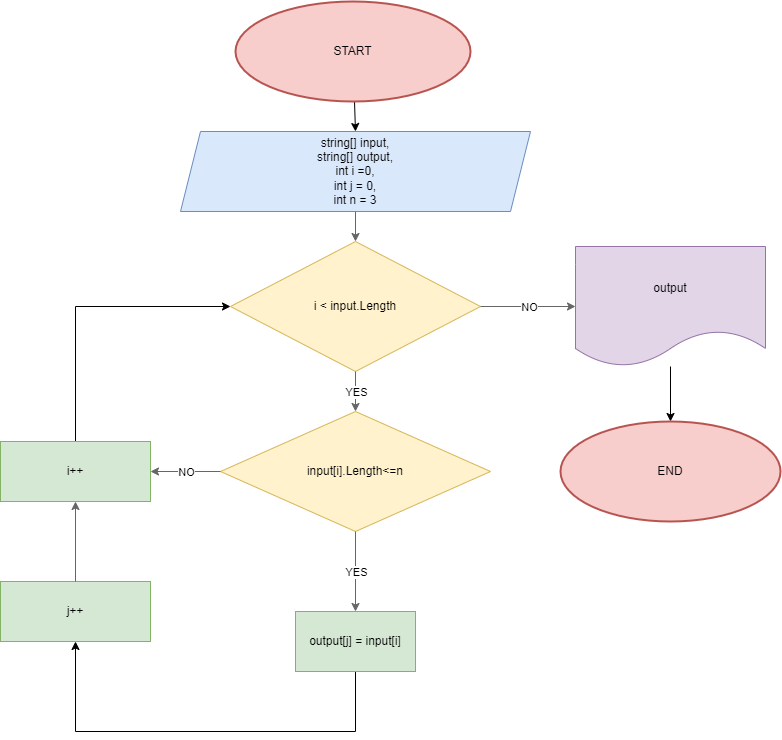

The diagram above was exported from draw.io. Its source (the exported page's mxGraphModel, read from the mxfile embedded in the PNG):
<mxGraphModel dx="868" dy="2763" grid="1" gridSize="10" guides="1" tooltips="1" connect="1" arrows="1" fold="1" page="1" pageScale="1" pageWidth="827" pageHeight="1169" math="0" shadow="0">
  <root>
    <mxCell id="0" />
    <mxCell id="1" parent="0" />
    <mxCell id="HPi3VQC5_NvZjBV9qOlQ-2" value="string[] input,&lt;br&gt;string[] output,&lt;br&gt;int i =0,&lt;br&gt;int j = 0,&lt;br&gt;int n = 3" style="shape=parallelogram;perimeter=parallelogramPerimeter;whiteSpace=wrap;html=1;fixedSize=1;fillColor=#dae8fc;strokeColor=#6c8ebf;" vertex="1" parent="1">
      <mxGeometry x="220" y="-2180" width="350" height="80" as="geometry" />
    </mxCell>
    <mxCell id="HPi3VQC5_NvZjBV9qOlQ-3" value="" style="endArrow=classic;html=1;exitX=0.5;exitY=1;exitDx=0;exitDy=0;entryX=0.5;entryY=0;entryDx=0;entryDy=0;" edge="1" parent="1" target="HPi3VQC5_NvZjBV9qOlQ-2">
      <mxGeometry width="50" height="50" relative="1" as="geometry">
        <mxPoint x="394" y="-2210" as="sourcePoint" />
        <mxPoint x="340" y="-2190" as="targetPoint" />
      </mxGeometry>
    </mxCell>
    <mxCell id="HPi3VQC5_NvZjBV9qOlQ-4" value="i &amp;lt; input.Length" style="rhombus;whiteSpace=wrap;html=1;fillColor=#fff2cc;strokeColor=#d6b656;" vertex="1" parent="1">
      <mxGeometry x="270" y="-2070" width="250" height="130" as="geometry" />
    </mxCell>
    <mxCell id="HPi3VQC5_NvZjBV9qOlQ-5" value="" style="endArrow=classic;html=1;entryX=0.5;entryY=0;entryDx=0;entryDy=0;exitX=0.5;exitY=1;exitDx=0;exitDy=0;fillColor=#f5f5f5;strokeColor=#666666;" edge="1" parent="1" source="HPi3VQC5_NvZjBV9qOlQ-2" target="HPi3VQC5_NvZjBV9qOlQ-4">
      <mxGeometry width="50" height="50" relative="1" as="geometry">
        <mxPoint x="380" y="-2100" as="sourcePoint" />
        <mxPoint x="430" y="-2150" as="targetPoint" />
      </mxGeometry>
    </mxCell>
    <mxCell id="HPi3VQC5_NvZjBV9qOlQ-6" value="" style="endArrow=classic;html=1;entryX=0;entryY=0.5;entryDx=0;entryDy=0;exitX=1;exitY=0.5;exitDx=0;exitDy=0;fillColor=#f5f5f5;strokeColor=#666666;" edge="1" parent="1" source="HPi3VQC5_NvZjBV9qOlQ-4" target="HPi3VQC5_NvZjBV9qOlQ-23">
      <mxGeometry relative="1" as="geometry">
        <mxPoint x="460" y="-2010" as="sourcePoint" />
        <mxPoint x="520" y="-2020" as="targetPoint" />
      </mxGeometry>
    </mxCell>
    <mxCell id="HPi3VQC5_NvZjBV9qOlQ-7" value="NO" style="edgeLabel;resizable=0;html=1;align=center;verticalAlign=middle;" connectable="0" vertex="1" parent="HPi3VQC5_NvZjBV9qOlQ-6">
      <mxGeometry relative="1" as="geometry" />
    </mxCell>
    <mxCell id="HPi3VQC5_NvZjBV9qOlQ-10" value="input[i].Length&amp;lt;=n" style="rhombus;whiteSpace=wrap;html=1;fillColor=#fff2cc;strokeColor=#d6b656;" vertex="1" parent="1">
      <mxGeometry x="260" y="-1900" width="270" height="120" as="geometry" />
    </mxCell>
    <mxCell id="HPi3VQC5_NvZjBV9qOlQ-11" value="" style="endArrow=classic;html=1;exitX=0.5;exitY=1;exitDx=0;exitDy=0;entryX=0.5;entryY=0;entryDx=0;entryDy=0;fillColor=#f5f5f5;strokeColor=#666666;" edge="1" parent="1" source="HPi3VQC5_NvZjBV9qOlQ-4" target="HPi3VQC5_NvZjBV9qOlQ-10">
      <mxGeometry relative="1" as="geometry">
        <mxPoint x="360" y="-1880" as="sourcePoint" />
        <mxPoint x="460" y="-1880" as="targetPoint" />
      </mxGeometry>
    </mxCell>
    <mxCell id="HPi3VQC5_NvZjBV9qOlQ-12" value="YES" style="edgeLabel;resizable=0;html=1;align=center;verticalAlign=middle;" connectable="0" vertex="1" parent="HPi3VQC5_NvZjBV9qOlQ-11">
      <mxGeometry relative="1" as="geometry" />
    </mxCell>
    <mxCell id="HPi3VQC5_NvZjBV9qOlQ-13" value="" style="endArrow=classic;html=1;exitX=0.5;exitY=1;exitDx=0;exitDy=0;fillColor=#f5f5f5;strokeColor=#666666;" edge="1" parent="1" source="HPi3VQC5_NvZjBV9qOlQ-10" target="HPi3VQC5_NvZjBV9qOlQ-15">
      <mxGeometry relative="1" as="geometry">
        <mxPoint x="404" y="-1960" as="sourcePoint" />
        <mxPoint x="460" y="-1780" as="targetPoint" />
      </mxGeometry>
    </mxCell>
    <mxCell id="HPi3VQC5_NvZjBV9qOlQ-14" value="YES" style="edgeLabel;resizable=0;html=1;align=center;verticalAlign=middle;" connectable="0" vertex="1" parent="HPi3VQC5_NvZjBV9qOlQ-13">
      <mxGeometry relative="1" as="geometry" />
    </mxCell>
    <mxCell id="ZRo2Q3DYzlJWkbqX081w-5" style="edgeStyle=orthogonalEdgeStyle;rounded=0;orthogonalLoop=1;jettySize=auto;html=1;entryX=0.5;entryY=1;entryDx=0;entryDy=0;fontSize=12;startArrow=none;startFill=0;endArrow=classic;endFill=1;" edge="1" parent="1" source="HPi3VQC5_NvZjBV9qOlQ-15" target="HPi3VQC5_NvZjBV9qOlQ-16">
      <mxGeometry relative="1" as="geometry">
        <Array as="points">
          <mxPoint x="395" y="-1580" />
          <mxPoint x="115" y="-1580" />
        </Array>
      </mxGeometry>
    </mxCell>
    <mxCell id="HPi3VQC5_NvZjBV9qOlQ-15" value="output[j] = input[i]" style="rounded=0;whiteSpace=wrap;html=1;fillColor=#d5e8d4;strokeColor=#82b366;" vertex="1" parent="1">
      <mxGeometry x="335" y="-1700" width="120" height="60" as="geometry" />
    </mxCell>
    <mxCell id="HPi3VQC5_NvZjBV9qOlQ-16" value="j++" style="rounded=0;whiteSpace=wrap;html=1;fillColor=#d5e8d4;strokeColor=#82b366;" vertex="1" parent="1">
      <mxGeometry x="40" y="-1730" width="150" height="60" as="geometry" />
    </mxCell>
    <mxCell id="ZRo2Q3DYzlJWkbqX081w-3" style="edgeStyle=orthogonalEdgeStyle;rounded=0;orthogonalLoop=1;jettySize=auto;html=1;exitX=0.5;exitY=0;exitDx=0;exitDy=0;entryX=0;entryY=0.5;entryDx=0;entryDy=0;fontSize=12;startArrow=none;startFill=0;endArrow=classic;endFill=1;" edge="1" parent="1" source="HPi3VQC5_NvZjBV9qOlQ-18" target="HPi3VQC5_NvZjBV9qOlQ-4">
      <mxGeometry relative="1" as="geometry" />
    </mxCell>
    <mxCell id="HPi3VQC5_NvZjBV9qOlQ-18" value="i++" style="rounded=0;whiteSpace=wrap;html=1;fillColor=#d5e8d4;strokeColor=#82b366;" vertex="1" parent="1">
      <mxGeometry x="40" y="-1870" width="150" height="60" as="geometry" />
    </mxCell>
    <mxCell id="HPi3VQC5_NvZjBV9qOlQ-19" value="" style="endArrow=classic;html=1;exitX=0.5;exitY=0;exitDx=0;exitDy=0;entryX=0.5;entryY=1;entryDx=0;entryDy=0;fillColor=#f5f5f5;strokeColor=#666666;" edge="1" parent="1" source="HPi3VQC5_NvZjBV9qOlQ-16" target="HPi3VQC5_NvZjBV9qOlQ-18">
      <mxGeometry width="50" height="50" relative="1" as="geometry">
        <mxPoint x="380" y="-1820" as="sourcePoint" />
        <mxPoint x="430" y="-1870" as="targetPoint" />
      </mxGeometry>
    </mxCell>
    <mxCell id="HPi3VQC5_NvZjBV9qOlQ-20" value="" style="endArrow=classic;html=1;entryX=1;entryY=0.5;entryDx=0;entryDy=0;exitX=0;exitY=0.5;exitDx=0;exitDy=0;fillColor=#f5f5f5;strokeColor=#666666;" edge="1" parent="1" source="HPi3VQC5_NvZjBV9qOlQ-10" target="HPi3VQC5_NvZjBV9qOlQ-18">
      <mxGeometry relative="1" as="geometry">
        <mxPoint x="457" y="-2010" as="sourcePoint" />
        <mxPoint x="530" y="-2010" as="targetPoint" />
      </mxGeometry>
    </mxCell>
    <mxCell id="HPi3VQC5_NvZjBV9qOlQ-21" value="NO" style="edgeLabel;resizable=0;html=1;align=center;verticalAlign=middle;" connectable="0" vertex="1" parent="HPi3VQC5_NvZjBV9qOlQ-20">
      <mxGeometry relative="1" as="geometry" />
    </mxCell>
    <mxCell id="ZRo2Q3DYzlJWkbqX081w-6" value="" style="edgeStyle=orthogonalEdgeStyle;rounded=0;orthogonalLoop=1;jettySize=auto;html=1;fontSize=12;startArrow=none;startFill=0;endArrow=classic;endFill=1;" edge="1" parent="1" source="HPi3VQC5_NvZjBV9qOlQ-23" target="ZRo2Q3DYzlJWkbqX081w-1">
      <mxGeometry relative="1" as="geometry" />
    </mxCell>
    <mxCell id="HPi3VQC5_NvZjBV9qOlQ-23" value="output" style="shape=document;whiteSpace=wrap;html=1;boundedLbl=1;fillColor=#e1d5e7;strokeColor=#9673a6;" vertex="1" parent="1">
      <mxGeometry x="615" y="-2065" width="190" height="120" as="geometry" />
    </mxCell>
    <mxCell id="guXla2coUD0LGYzkqzbd-1" value="START" style="strokeWidth=2;html=1;shape=mxgraph.flowchart.start_1;whiteSpace=wrap;fontSize=12;fillColor=#f8cecc;strokeColor=#b85450;" vertex="1" parent="1">
      <mxGeometry x="275" y="-2310" width="235" height="100" as="geometry" />
    </mxCell>
    <mxCell id="ZRo2Q3DYzlJWkbqX081w-1" value="END" style="strokeWidth=2;html=1;shape=mxgraph.flowchart.start_1;whiteSpace=wrap;fontSize=12;fillColor=#f8cecc;strokeColor=#b85450;" vertex="1" parent="1">
      <mxGeometry x="600" y="-1890" width="220" height="100" as="geometry" />
    </mxCell>
  </root>
</mxGraphModel>